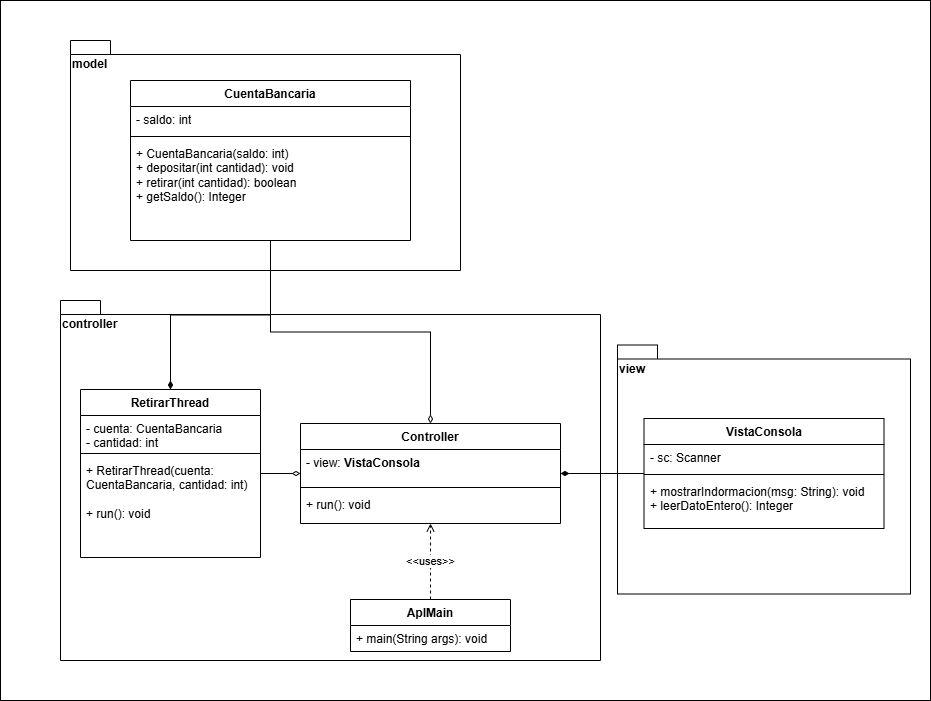

The diagram above was exported from draw.io. Its source (the exported page's mxGraphModel, read from the mxfile embedded in the PNG):
<mxGraphModel dx="2037" dy="2076" grid="1" gridSize="10" guides="1" tooltips="1" connect="1" arrows="1" fold="1" page="1" pageScale="1" pageWidth="827" pageHeight="1169" math="0" shadow="0">
  <root>
    <mxCell id="WIyWlLk6GJQsqaUBKTNV-0" />
    <mxCell id="WIyWlLk6GJQsqaUBKTNV-1" parent="WIyWlLk6GJQsqaUBKTNV-0" />
    <mxCell id="cP587dIBQJJfd70U2nBV-66" value="" style="rounded=0;whiteSpace=wrap;html=1;" parent="WIyWlLk6GJQsqaUBKTNV-1" vertex="1">
      <mxGeometry x="-70" y="-40" width="930" height="700" as="geometry" />
    </mxCell>
    <mxCell id="cP587dIBQJJfd70U2nBV-63" value="controller" style="shape=folder;fontStyle=1;spacingTop=10;tabWidth=40;tabHeight=14;tabPosition=left;html=1;whiteSpace=wrap;align=left;verticalAlign=top;" parent="WIyWlLk6GJQsqaUBKTNV-1" vertex="1">
      <mxGeometry x="-10" y="260" width="540" height="360" as="geometry" />
    </mxCell>
    <mxCell id="cP587dIBQJJfd70U2nBV-64" value="view" style="shape=folder;fontStyle=1;spacingTop=10;tabWidth=40;tabHeight=14;tabPosition=left;html=1;whiteSpace=wrap;align=left;verticalAlign=top;" parent="WIyWlLk6GJQsqaUBKTNV-1" vertex="1">
      <mxGeometry x="547" y="304.5" width="293" height="249" as="geometry" />
    </mxCell>
    <mxCell id="cP587dIBQJJfd70U2nBV-62" value="model" style="shape=folder;fontStyle=1;spacingTop=10;tabWidth=40;tabHeight=14;tabPosition=left;html=1;whiteSpace=wrap;align=left;verticalAlign=top;" parent="WIyWlLk6GJQsqaUBKTNV-1" vertex="1">
      <mxGeometry width="390" height="230" as="geometry" />
    </mxCell>
    <mxCell id="cP587dIBQJJfd70U2nBV-42" value="Controller" style="swimlane;fontStyle=1;align=center;verticalAlign=top;childLayout=stackLayout;horizontal=1;startSize=26;horizontalStack=0;resizeParent=1;resizeParentMax=0;resizeLast=0;collapsible=1;marginBottom=0;whiteSpace=wrap;html=1;" parent="WIyWlLk6GJQsqaUBKTNV-1" vertex="1">
      <mxGeometry x="230" y="383" width="260" height="100" as="geometry" />
    </mxCell>
    <mxCell id="cP587dIBQJJfd70U2nBV-43" value="- view:&amp;nbsp;&lt;span style=&quot;font-weight: 700; text-align: center;&quot;&gt;VistaConsola&lt;/span&gt;&amp;nbsp;" style="text;strokeColor=none;fillColor=none;align=left;verticalAlign=top;spacingLeft=4;spacingRight=4;overflow=hidden;rotatable=0;points=[[0,0.5],[1,0.5]];portConstraint=eastwest;whiteSpace=wrap;html=1;" parent="cP587dIBQJJfd70U2nBV-42" vertex="1">
      <mxGeometry y="26" width="260" height="34" as="geometry" />
    </mxCell>
    <mxCell id="cP587dIBQJJfd70U2nBV-44" value="" style="line;strokeWidth=1;fillColor=none;align=left;verticalAlign=middle;spacingTop=-1;spacingLeft=3;spacingRight=3;rotatable=0;labelPosition=right;points=[];portConstraint=eastwest;strokeColor=inherit;" parent="cP587dIBQJJfd70U2nBV-42" vertex="1">
      <mxGeometry y="60" width="260" height="8" as="geometry" />
    </mxCell>
    <mxCell id="cP587dIBQJJfd70U2nBV-45" value="+ run(): void&amp;nbsp;" style="text;strokeColor=none;fillColor=none;align=left;verticalAlign=top;spacingLeft=4;spacingRight=4;overflow=hidden;rotatable=0;points=[[0,0.5],[1,0.5]];portConstraint=eastwest;whiteSpace=wrap;html=1;" parent="cP587dIBQJJfd70U2nBV-42" vertex="1">
      <mxGeometry y="68" width="260" height="32" as="geometry" />
    </mxCell>
    <mxCell id="cP587dIBQJJfd70U2nBV-52" style="edgeStyle=orthogonalEdgeStyle;rounded=0;orthogonalLoop=1;jettySize=auto;html=1;endArrow=diamondThin;endFill=1;" parent="WIyWlLk6GJQsqaUBKTNV-1" source="cP587dIBQJJfd70U2nBV-46" target="cP587dIBQJJfd70U2nBV-42" edge="1">
      <mxGeometry relative="1" as="geometry" />
    </mxCell>
    <mxCell id="cP587dIBQJJfd70U2nBV-46" value="VistaConsola" style="swimlane;fontStyle=1;align=center;verticalAlign=top;childLayout=stackLayout;horizontal=1;startSize=26;horizontalStack=0;resizeParent=1;resizeParentMax=0;resizeLast=0;collapsible=1;marginBottom=0;whiteSpace=wrap;html=1;" parent="WIyWlLk6GJQsqaUBKTNV-1" vertex="1">
      <mxGeometry x="573.5" y="378" width="240" height="110" as="geometry" />
    </mxCell>
    <mxCell id="cP587dIBQJJfd70U2nBV-47" value="- sc: Scanner" style="text;strokeColor=none;fillColor=none;align=left;verticalAlign=top;spacingLeft=4;spacingRight=4;overflow=hidden;rotatable=0;points=[[0,0.5],[1,0.5]];portConstraint=eastwest;whiteSpace=wrap;html=1;" parent="cP587dIBQJJfd70U2nBV-46" vertex="1">
      <mxGeometry y="26" width="240" height="26" as="geometry" />
    </mxCell>
    <mxCell id="cP587dIBQJJfd70U2nBV-48" value="" style="line;strokeWidth=1;fillColor=none;align=left;verticalAlign=middle;spacingTop=-1;spacingLeft=3;spacingRight=3;rotatable=0;labelPosition=right;points=[];portConstraint=eastwest;strokeColor=inherit;" parent="cP587dIBQJJfd70U2nBV-46" vertex="1">
      <mxGeometry y="52" width="240" height="8" as="geometry" />
    </mxCell>
    <mxCell id="cP587dIBQJJfd70U2nBV-49" value="+ mostrarIndormacion(msg: String): void&amp;nbsp;&lt;div&gt;&lt;span style=&quot;background-color: initial; color: light-dark(rgb(0, 0, 0), rgb(255, 255, 255));&quot;&gt;+ leerDatoEntero(): Integer&amp;nbsp;&lt;/span&gt;&lt;/div&gt;&lt;div&gt;&lt;br&gt;&lt;/div&gt;" style="text;strokeColor=none;fillColor=none;align=left;verticalAlign=top;spacingLeft=4;spacingRight=4;overflow=hidden;rotatable=0;points=[[0,0.5],[1,0.5]];portConstraint=eastwest;whiteSpace=wrap;html=1;" parent="cP587dIBQJJfd70U2nBV-46" vertex="1">
      <mxGeometry y="60" width="240" height="50" as="geometry" />
    </mxCell>
    <mxCell id="cP587dIBQJJfd70U2nBV-57" value="&amp;lt;&amp;lt;uses&amp;gt;&amp;gt;" style="edgeStyle=orthogonalEdgeStyle;rounded=0;orthogonalLoop=1;jettySize=auto;html=1;endArrow=open;endFill=0;dashed=1;" parent="WIyWlLk6GJQsqaUBKTNV-1" source="cP587dIBQJJfd70U2nBV-53" target="cP587dIBQJJfd70U2nBV-42" edge="1">
      <mxGeometry relative="1" as="geometry" />
    </mxCell>
    <mxCell id="cP587dIBQJJfd70U2nBV-53" value="AplMain" style="swimlane;fontStyle=1;align=center;verticalAlign=top;childLayout=stackLayout;horizontal=1;startSize=26;horizontalStack=0;resizeParent=1;resizeParentMax=0;resizeLast=0;collapsible=1;marginBottom=0;whiteSpace=wrap;html=1;" parent="WIyWlLk6GJQsqaUBKTNV-1" vertex="1">
      <mxGeometry x="280" y="559" width="160" height="52" as="geometry" />
    </mxCell>
    <mxCell id="cP587dIBQJJfd70U2nBV-56" value="+ main(String args): void" style="text;strokeColor=none;fillColor=none;align=left;verticalAlign=top;spacingLeft=4;spacingRight=4;overflow=hidden;rotatable=0;points=[[0,0.5],[1,0.5]];portConstraint=eastwest;whiteSpace=wrap;html=1;" parent="cP587dIBQJJfd70U2nBV-53" vertex="1">
      <mxGeometry y="26" width="160" height="26" as="geometry" />
    </mxCell>
    <mxCell id="qwdPoibFCcgTnJ7xnpxH-12" style="edgeStyle=orthogonalEdgeStyle;rounded=0;orthogonalLoop=1;jettySize=auto;html=1;endArrow=diamondThin;endFill=0;" parent="WIyWlLk6GJQsqaUBKTNV-1" source="qwdPoibFCcgTnJ7xnpxH-0" target="cP587dIBQJJfd70U2nBV-42" edge="1">
      <mxGeometry relative="1" as="geometry" />
    </mxCell>
    <mxCell id="qwdPoibFCcgTnJ7xnpxH-0" value="RetirarThread" style="swimlane;fontStyle=1;align=center;verticalAlign=top;childLayout=stackLayout;horizontal=1;startSize=26;horizontalStack=0;resizeParent=1;resizeParentMax=0;resizeLast=0;collapsible=1;marginBottom=0;whiteSpace=wrap;html=1;" parent="WIyWlLk6GJQsqaUBKTNV-1" vertex="1">
      <mxGeometry x="10" y="349" width="180" height="168" as="geometry" />
    </mxCell>
    <mxCell id="qwdPoibFCcgTnJ7xnpxH-1" value="- cuenta: CuentaBancaria&lt;div&gt;- cantidad: int&lt;/div&gt;" style="text;strokeColor=none;fillColor=none;align=left;verticalAlign=top;spacingLeft=4;spacingRight=4;overflow=hidden;rotatable=0;points=[[0,0.5],[1,0.5]];portConstraint=eastwest;whiteSpace=wrap;html=1;" parent="qwdPoibFCcgTnJ7xnpxH-0" vertex="1">
      <mxGeometry y="26" width="180" height="34" as="geometry" />
    </mxCell>
    <mxCell id="qwdPoibFCcgTnJ7xnpxH-2" value="" style="line;strokeWidth=1;fillColor=none;align=left;verticalAlign=middle;spacingTop=-1;spacingLeft=3;spacingRight=3;rotatable=0;labelPosition=right;points=[];portConstraint=eastwest;strokeColor=inherit;" parent="qwdPoibFCcgTnJ7xnpxH-0" vertex="1">
      <mxGeometry y="60" width="180" height="8" as="geometry" />
    </mxCell>
    <mxCell id="qwdPoibFCcgTnJ7xnpxH-3" value="+ RetirarThread(cuenta: CuentaBancaria, cantidad: int)&lt;div&gt;&lt;br&gt;&lt;/div&gt;&lt;div&gt;+ run(): void&lt;/div&gt;" style="text;strokeColor=none;fillColor=none;align=left;verticalAlign=top;spacingLeft=4;spacingRight=4;overflow=hidden;rotatable=0;points=[[0,0.5],[1,0.5]];portConstraint=eastwest;whiteSpace=wrap;html=1;" parent="qwdPoibFCcgTnJ7xnpxH-0" vertex="1">
      <mxGeometry y="68" width="180" height="100" as="geometry" />
    </mxCell>
    <mxCell id="qwdPoibFCcgTnJ7xnpxH-10" style="edgeStyle=orthogonalEdgeStyle;rounded=0;orthogonalLoop=1;jettySize=auto;html=1;endArrow=diamondThin;endFill=1;" parent="WIyWlLk6GJQsqaUBKTNV-1" source="qwdPoibFCcgTnJ7xnpxH-4" target="qwdPoibFCcgTnJ7xnpxH-0" edge="1">
      <mxGeometry relative="1" as="geometry" />
    </mxCell>
    <mxCell id="qwdPoibFCcgTnJ7xnpxH-11" style="edgeStyle=orthogonalEdgeStyle;rounded=0;orthogonalLoop=1;jettySize=auto;html=1;endArrow=diamondThin;endFill=0;" parent="WIyWlLk6GJQsqaUBKTNV-1" source="qwdPoibFCcgTnJ7xnpxH-4" target="cP587dIBQJJfd70U2nBV-42" edge="1">
      <mxGeometry relative="1" as="geometry" />
    </mxCell>
    <mxCell id="qwdPoibFCcgTnJ7xnpxH-4" value="CuentaBancaria" style="swimlane;fontStyle=1;align=center;verticalAlign=top;childLayout=stackLayout;horizontal=1;startSize=26;horizontalStack=0;resizeParent=1;resizeParentMax=0;resizeLast=0;collapsible=1;marginBottom=0;whiteSpace=wrap;html=1;" parent="WIyWlLk6GJQsqaUBKTNV-1" vertex="1">
      <mxGeometry x="60" y="40" width="280" height="160" as="geometry" />
    </mxCell>
    <mxCell id="qwdPoibFCcgTnJ7xnpxH-5" value="- saldo: int" style="text;strokeColor=none;fillColor=none;align=left;verticalAlign=top;spacingLeft=4;spacingRight=4;overflow=hidden;rotatable=0;points=[[0,0.5],[1,0.5]];portConstraint=eastwest;whiteSpace=wrap;html=1;" parent="qwdPoibFCcgTnJ7xnpxH-4" vertex="1">
      <mxGeometry y="26" width="280" height="26" as="geometry" />
    </mxCell>
    <mxCell id="qwdPoibFCcgTnJ7xnpxH-6" value="" style="line;strokeWidth=1;fillColor=none;align=left;verticalAlign=middle;spacingTop=-1;spacingLeft=3;spacingRight=3;rotatable=0;labelPosition=right;points=[];portConstraint=eastwest;strokeColor=inherit;" parent="qwdPoibFCcgTnJ7xnpxH-4" vertex="1">
      <mxGeometry y="52" width="280" height="8" as="geometry" />
    </mxCell>
    <mxCell id="qwdPoibFCcgTnJ7xnpxH-7" value="+ CuentaBancaria(saldo: int)&amp;nbsp;&lt;div&gt;&lt;span style=&quot;background-color: initial;&quot;&gt;+ depositar(int cantidad): void&lt;/span&gt;&lt;/div&gt;&lt;div&gt;&lt;span style=&quot;background-color: transparent; color: light-dark(rgb(0, 0, 0), rgb(255, 255, 255));&quot;&gt;+ retirar(int cantidad): boolean&lt;/span&gt;&lt;span style=&quot;background-color: initial;&quot;&gt;&amp;nbsp;&lt;/span&gt;&lt;/div&gt;&lt;div&gt;&lt;span style=&quot;background-color: initial;&quot;&gt;+ getSaldo(): Integer&lt;br&gt;&lt;/span&gt;&lt;/div&gt;" style="text;strokeColor=none;fillColor=none;align=left;verticalAlign=top;spacingLeft=4;spacingRight=4;overflow=hidden;rotatable=0;points=[[0,0.5],[1,0.5]];portConstraint=eastwest;whiteSpace=wrap;html=1;" parent="qwdPoibFCcgTnJ7xnpxH-4" vertex="1">
      <mxGeometry y="60" width="280" height="100" as="geometry" />
    </mxCell>
  </root>
</mxGraphModel>